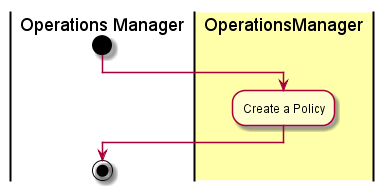

The diagram above was rendered by PlantUML. Its source (embedded in the PNG):
@startuml
|Operations Manager|
start
|#ffffaa|OperationsManager|
:Create a Policy;
|Operations Manager|
stop
@enduml